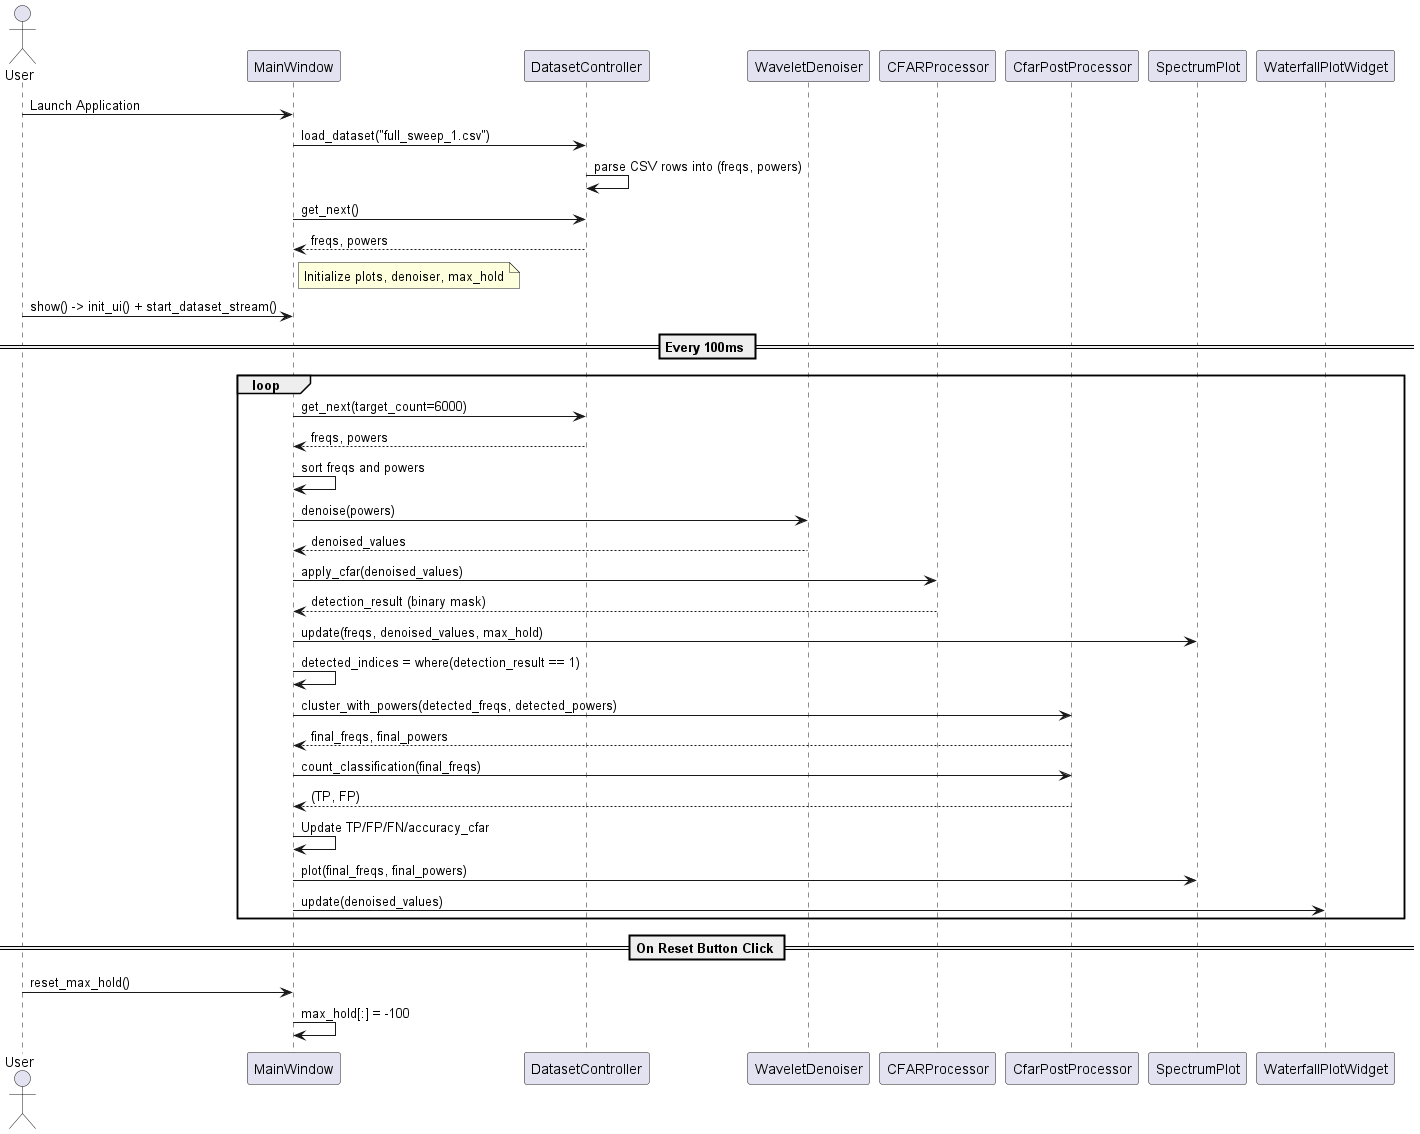

The diagram above was rendered by PlantUML. Its source (embedded in the PNG):
@startuml SpectrumSweepWithWavelet

actor User

participant "MainWindow" as MW
participant "DatasetController" as DC
participant "WaveletDenoiser" as Denoiser
participant "CFARProcessor" as CFAR
participant "CfarPostProcessor" as CPP
participant "SpectrumPlot" as Plot
participant "WaterfallPlotWidget" as Waterfall

User -> MW : Launch Application
MW -> DC : load_dataset("full_sweep_1.csv")
DC -> DC : parse CSV rows into (freqs, powers)
MW -> DC : get_next()
DC --> MW : freqs, powers

note right of MW : Initialize plots, denoiser, max_hold

User -> MW : show() -> init_ui() + start_dataset_stream()

== Every 100ms ==
loop
    MW -> DC : get_next(target_count=6000)
    DC --> MW : freqs, powers

    MW -> MW : sort freqs and powers
    MW -> Denoiser : denoise(powers)
    Denoiser --> MW : denoised_values

    MW -> CFAR : apply_cfar(denoised_values)
    CFAR --> MW : detection_result (binary mask)

    MW -> Plot : update(freqs, denoised_values, max_hold)

    MW -> MW : detected_indices = where(detection_result == 1)
    MW -> CPP : cluster_with_powers(detected_freqs, detected_powers)
    CPP --> MW : final_freqs, final_powers

    MW -> CPP : count_classification(final_freqs)
    CPP --> MW : (TP, FP)
    MW -> MW : Update TP/FP/FN/accuracy_cfar

    MW -> Plot : plot(final_freqs, final_powers)

    MW -> Waterfall : update(denoised_values)
end

== On Reset Button Click ==
User -> MW : reset_max_hold()
MW -> MW : max_hold[:] = -100

@enduml